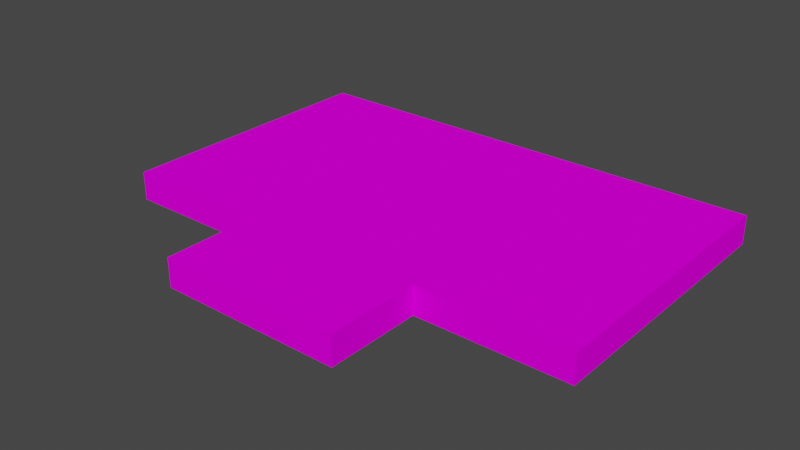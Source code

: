 # Source: object.blend  (saved by Blender 2.82.7; exported with 4.5.12 LTS)
import bpy
from mathutils import Matrix  # noqa: F401  (used for matrix-valued properties, if any)

bpy.ops.wm.read_factory_settings(use_empty=True)
scene = bpy.context.scene
scene.name = 'Scene'

# ---- collections
col_collection = bpy.data.collections.new('Collection'); scene.collection.children.link(col_collection)

# ---- images (referenced by path relative to the original .blend; pixels are not part of the script)
import os
ASSET_DIR = os.environ.get("B2B_ASSET_DIR", "")  # directory of the original .blend (textures are referenced by path, not embedded)
HERE = os.path.dirname(os.path.abspath(__file__))  # packed textures are extracted next to this script under _unpacked/

def load_image(name, relpath, width, height, colorspace="sRGB"):
    """Load a texture the original file referenced (path relative to the .blend, or extracted next to this script)."""
    p = next((c for c in (os.path.join(HERE, relpath), os.path.join(ASSET_DIR, relpath)) if relpath and os.path.exists(c)), "")
    if p:
        img = bpy.data.images.load(p, check_existing=True)
        img.name = name
    else:  # same state as the original file: an image datablock whose file is absent (Cycles renders it pink)
        img = bpy.data.images.new(name, width, height)
        img.source = "FILE"
        img.filepath = "//" + (relpath or name)
    img.colorspace_settings.name = colorspace
    return img
img_centralcargo_dds = load_image('CentralCargo.dds', 'CentralCargo.dds', 1024, 1024, 'sRGB')

# ---- materials (node trees are filled in below, after node groups)
mat_default_003 = bpy.data.materials.new('Default.003')
mat_default_003.use_transparent_shadow = False
mat_default_003.diffuse_color = (1.0, 1.0, 1.0, 1.0)
mat_default_003.roughness = 0.0
mat_default_003.specular_intensity = 0.0

# ---- node groups
ng_auto_smooth = bpy.data.node_groups.new('Auto Smooth', 'GeometryNodeTree')
_s = ng_auto_smooth.interface.new_socket(name='Geometry', in_out='OUTPUT', socket_type='NodeSocketGeometry')
_s = ng_auto_smooth.interface.new_socket(name='Geometry', in_out='INPUT', socket_type='NodeSocketGeometry')
_s = ng_auto_smooth.interface.new_socket(name='Angle', in_out='INPUT', socket_type='NodeSocketFloat')
_s.subtype = 'ANGLE'
_s.min_value = 0.0
_s.max_value = 3.142
ng_auto_smooth.is_modifier = True
_N = ng_auto_smooth.nodes; _L = ng_auto_smooth.links
n0 = _N.new('NodeGroupOutput'); n0.name = 'Group Output'; n0.location = (480, -100)
n1 = _N.new('NodeGroupInput'); n1.name = 'Group Input'; n1.location = (-420, -300)
n2 = _N.new('NodeGroupInput'); n2.name = 'Group Input.001'; n2.location = (-60, -100)
n3 = _N.new('GeometryNodeSetShadeSmooth'); n3.name = 'Set Shade Smooth'; n3.location = (120, -100)
n3.domain = 'EDGE'
n4 = _N.new('GeometryNodeSetShadeSmooth'); n4.name = 'Set Shade Smooth.001'; n4.location = (300, -100)
n5 = _N.new('GeometryNodeInputMeshEdgeAngle'); n5.name = 'Edge Angle'; n5.location = (-420, -220)
n6 = _N.new('GeometryNodeInputEdgeSmooth'); n6.name = 'Is Edge Smooth'; n6.location = (-60, -160)
n7 = _N.new('GeometryNodeInputShadeSmooth'); n7.name = 'Is Face Smooth'; n7.location = (-240, -340)
n8 = _N.new('FunctionNodeBooleanMath'); n8.name = 'Boolean Math'; n8.location = (-60, -220)
n9 = _N.new('FunctionNodeCompare'); n9.name = 'Compare'; n9.location = (-240, -180)
n9.operation = 'LESS_EQUAL'
_L.new(n5.outputs[0], n9.inputs[0])
_L.new(n4.outputs[0], n0.inputs[0])
_L.new(n1.outputs[1], n9.inputs[1])
_L.new(n9.outputs[0], n8.inputs[0])
_L.new(n7.outputs[0], n8.inputs[1])
_L.new(n2.outputs[0], n3.inputs[0])
_L.new(n6.outputs[0], n3.inputs[1])
_L.new(n3.outputs[0], n4.inputs[0])
_L.new(n8.outputs[0], n3.inputs[2])
n0.is_active_output = True

# ---- material node trees
mat_default_003.use_nodes = True; mat_default_003.node_tree.nodes.clear()
_N = mat_default_003.node_tree.nodes; _L = mat_default_003.node_tree.links
n0 = _N.new('ShaderNodeOutputMaterial'); n0.name = 'Material Output'; n0.location = (300, 300)
n1 = _N.new('ShaderNodeBsdfPrincipled'); n1.name = 'Principled BSDF'; n1.location = (10, 300)
n1.distribution = 'GGX'
n1.subsurface_method = 'BURLEY'
n1.inputs[3].default_value = 1.45
n1.inputs[13].default_value = 0.0
n1.inputs[27].default_value = (0.0, 0.0, 0.0, 1.0)
n1.inputs[28].default_value = 1.0
n2 = _N.new('ShaderNodeTexImage'); n2.name = 'Image Texture'; n2.location = (0, 0)
n2.image = img_centralcargo_dds
_L.new(n1.outputs[0], n0.inputs[0])
_L.new(n2.outputs[0], n1.inputs[0])
n0.is_active_output = True

# ---- world
world_world = bpy.data.worlds.new('World'); scene.world = world_world
world_world.use_nodes = True; world_world.node_tree.nodes.clear()
_N = world_world.node_tree.nodes; _L = world_world.node_tree.links
n0 = _N.new('ShaderNodeOutputWorld'); n0.name = 'World Output'; n0.location = (300, 300)
n1 = _N.new('ShaderNodeBackground'); n1.name = 'Background'; n1.location = (10, 300)
n1.inputs[0].default_value = (0.05088, 0.05088, 0.05088, 1.0)
_L.new(n1.outputs[0], n0.inputs[0])
n0.is_active_output = True
world_world.color = (0.05088, 0.05088, 0.05088)
world_world.use_sun_shadow = False
world_world.sun_shadow_jitter_overblur = 0.0

# ---- meshes
me_poly_os_0_004 = bpy.data.meshes.new('poly_os=0.004')
me_poly_os_0_004.from_pydata([(33.1, 1.965, 0.8164), (-33.1, 1.965, 0.8164), (-12.53, 1.965, 12.8), (33.1, 1.965, 12.8), (-33.1, 1.965, -25.83), (-12.53, -1.965, 12.8), (-33.1, 1.965, 12.8), (-12.53, -1.965, 25.83), (12.53, 1.965, 25.83), (-12.53, 1.965, 25.83), (12.53, -1.965, 25.83), (12.53, 1.965, 12.8), (33.1, 1.965, -25.83), (-33.1, -1.965, -25.83), (33.1, -1.965, 12.8), (12.53, -1.965, 12.8), (33.1, -1.965, -25.83), (-33.1, -1.965, 12.8)], [], [(9, 2, 5, 7), (14, 3, 11, 15), (13, 4, 12, 16), (0, 1, 6, 2, 9, 8, 11, 3), (10, 15, 11, 8), (3, 14, 16, 12, 0), (17, 6, 1, 4, 13), (10, 8, 9, 7), (1, 0, 12, 4), (5, 2, 6, 17)])
me_poly_os_0_004.polygons.foreach_set('use_smooth', [True] * 10)
_uv = me_poly_os_0_004.uv_layers.new(name='UVMap')
_uv.uv.foreach_set('vector', [1.061, 0.4024, 0.6572, 0.4024, 0.6572, 0.2806, 1.061, 0.2806, 1.475, 0.2806, 1.475, 0.4024, 0.8376, 0.4024, 0.8376, 0.2806, 2.723, 0.2806, 2.723, 0.4024, 0.6715, 0.4024, 0.6715, 0.2806, 1.67, 0.9761, 0.7689, 0.9761, 0.7689, 0.8131, 1.049, 0.8131, 1.049, 0.6358, 1.39, 0.6358, 1.39, 0.8131, 1.67, 0.8131, 0.4338, 0.2806, 0.8376, 0.2806, 0.8376, 0.4024, 0.4338, 0.4024, 0.4748, 0.4024, 0.4748, 0.2806, 1.671, 0.2806, 1.671, 0.4024, 0.846, 0.4024, 1.423, 0.2806, 1.423, 0.4024, 1.052, 0.4024, 0.2268, 0.4024, 0.2268, 0.2806, 0.8376, 0.2806, 0.8376, 0.4024, 0.061, 0.4024, 0.061, 0.2806, 0.7957, 0.6214, 1.696, 0.6214, 1.696, 0.9839, 0.7957, 0.9839, 1.061, 0.2806, 1.061, 0.4024, 0.4235, 0.4024, 0.4235, 0.2806])
me_poly_os_0_004.materials.append(mat_default_003)
me_poly_os_0_004.use_remesh_fix_poles = True
me_poly_os_0_004.use_remesh_preserve_attributes = False
me_poly_os_0_004.use_mirror_vertex_groups = False
me_poly_os_0_004.update()

# ---- objects
ob_wright2_obj = bpy.data.objects.new('Wright2.obj', None)
ob_default_lod = bpy.data.objects.new('Default LOD', None)
ob_poly_os_0_hard__blend_yes = bpy.data.objects.new('POLY_OS=0 HARD= BLEND=yes', me_poly_os_0_004)

# ---- transforms, parenting, visibility, modifiers, constraints
ob_wright2_obj.location = (0.0, 0.0, 0.0)
ob_wright2_obj.rotation_euler = (1.571, -0.0, 0.0)
ob_wright2_obj.empty_display_size = 0.01
ob_wright2_obj.lineart.crease_threshold = 0.0
ob_default_lod.parent = ob_wright2_obj
ob_default_lod.location = (0.0, 0.0, 0.0)
ob_default_lod.empty_display_size = 0.01
ob_default_lod.lineart.crease_threshold = 0.0
ob_poly_os_0_hard__blend_yes.parent = ob_default_lod
ob_poly_os_0_hard__blend_yes.location = (0.0, 1.965, 0.0)
ob_poly_os_0_hard__blend_yes.show_transparent = True
ob_poly_os_0_hard__blend_yes.lineart.crease_threshold = 0.0
_m = ob_poly_os_0_hard__blend_yes.modifiers.new('Auto Smooth', 'NODES')
_m.node_group = ng_auto_smooth
_gi = [s.identifier for s in ng_auto_smooth.interface.items_tree if s.item_type == 'SOCKET' and s.in_out == 'INPUT']
_m[_gi[1]] = 0.7854  # Angle

# ---- collection membership
col_collection.objects.link(ob_wright2_obj)
col_collection.objects.link(ob_default_lod)
col_collection.objects.link(ob_poly_os_0_hard__blend_yes)

# ---- scene / render settings (as saved in the file)
scene.frame_start = 1; scene.frame_end = 250; scene.frame_set(108)
scene.render.engine = 'BLENDER_EEVEE_NEXT'
scene.cycles.use_denoising = False
scene.cycles.samples = 128
scene.cycles.sampling_pattern = 'TABULATED_SOBOL'
scene.cycles.use_adaptive_sampling = False
scene.cycles.use_light_tree = False
scene.view_settings.view_transform = 'Filmic'
bpy.context.view_layer.update()

# ---- added for rendering (the .blend has no active camera and no usable light): camera, sun
cam_auto = bpy.data.cameras.new('AutoCamera')
cam_auto.lens = 50.0
cam_auto.sensor_width = 36.0
cam_auto.clip_end = 1364.8
ob_auto_camera = bpy.data.objects.new('AutoCamera', cam_auto)
scene.collection.objects.link(ob_auto_camera)
ob_auto_camera.location = (77.7669, -93.3203, 64.1786)
ob_auto_camera.rotation_euler = (1.09748, -7.21219e-08, 0.694738)
scene.camera = ob_auto_camera
light_auto_sun = bpy.data.lights.new('AutoSun', 'SUN')
light_auto_sun.energy = 3.0
light_auto_sun.angle = 0.0523599
ob_auto_sun = bpy.data.objects.new('AutoSun', light_auto_sun)
scene.collection.objects.link(ob_auto_sun)
ob_auto_sun.rotation_euler = (0.872665, 0.174533, 0.523599)
bpy.context.view_layer.update()
